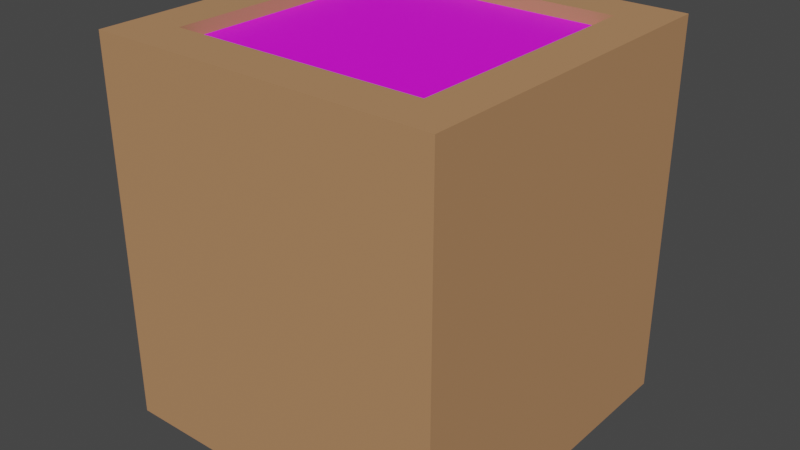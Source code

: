 # Source: food_burger.blend  (saved by Blender 2.82.7; exported with 4.5.12 LTS)
import bpy
from mathutils import Matrix  # noqa: F401  (used for matrix-valued properties, if any)

bpy.ops.wm.read_factory_settings(use_empty=True)
scene = bpy.context.scene
scene.name = 'Scene'

# ---- collections
col_collection = bpy.data.collections.new('Collection'); scene.collection.children.link(col_collection)

# ---- images (referenced by path relative to the original .blend; pixels are not part of the script)
import os
ASSET_DIR = os.environ.get("B2B_ASSET_DIR", "")  # directory of the original .blend (textures are referenced by path, not embedded)
HERE = os.path.dirname(os.path.abspath(__file__))  # packed textures are extracted next to this script under _unpacked/

def load_image(name, relpath, width, height, colorspace="sRGB"):
    """Load a texture the original file referenced (path relative to the .blend, or extracted next to this script)."""
    p = next((c for c in (os.path.join(HERE, relpath), os.path.join(ASSET_DIR, relpath)) if relpath and os.path.exists(c)), "")
    if p:
        img = bpy.data.images.load(p, check_existing=True)
        img.name = name
    else:  # same state as the original file: an image datablock whose file is absent (Cycles renders it pink)
        img = bpy.data.images.new(name, width, height)
        img.source = "FILE"
        img.filepath = "//" + (relpath or name)
    img.colorspace_settings.name = colorspace
    return img
img_bun_top_png = load_image('bun top.png', 'bun top.png', 1024, 1024, 'sRGB')
img_burger_2_png = load_image('burger 2.png', 'burger 2.png', 1024, 1024, 'sRGB')

# ---- materials (node trees are filled in below, after node groups)
mat_material_001 = bpy.data.materials.new('Material.001')
mat_material_001.use_transparent_shadow = False
mat_material = bpy.data.materials.new('Material')
mat_material.use_transparent_shadow = False
mat_material_002 = bpy.data.materials.new('Material.002')
mat_material_002.use_transparent_shadow = False

# ---- material node trees
mat_material_001.use_nodes = True; mat_material_001.node_tree.nodes.clear()
_N = mat_material_001.node_tree.nodes; _L = mat_material_001.node_tree.links
n0 = _N.new('ShaderNodeOutputMaterial'); n0.name = 'Material Output'; n0.location = (300, 300)
n1 = _N.new('ShaderNodeBsdfPrincipled'); n1.name = 'Principled BSDF'; n1.location = (10, 300)
n1.distribution = 'GGX'
n1.subsurface_method = 'BURLEY'
n1.inputs[0].default_value = (0.4721, 0.2404, 0.1104, 1.0)
n1.inputs[2].default_value = 0.8096
n1.inputs[3].default_value = 1.45
n1.inputs[27].default_value = (0.0, 0.0, 0.0, 1.0)
n1.inputs[28].default_value = 1.0
n2 = _N.new('ShaderNodeTexImage'); n2.name = 'Image Texture'; n2.location = (-295, 140)
n2.image = img_bun_top_png
_L.new(n1.outputs[0], n0.inputs[0])
n0.is_active_output = True
mat_material.use_nodes = True; mat_material.node_tree.nodes.clear()
_N = mat_material.node_tree.nodes; _L = mat_material.node_tree.links
n0 = _N.new('ShaderNodeOutputMaterial'); n0.name = 'Material Output'; n0.location = (300, 300)
n1 = _N.new('ShaderNodeBsdfPrincipled'); n1.name = 'Principled BSDF'; n1.location = (10, 300)
n1.distribution = 'GGX'
n1.subsurface_method = 'BURLEY'
n1.inputs[3].default_value = 1.45
n1.inputs[27].default_value = (0.0, 0.0, 0.0, 1.0)
n1.inputs[28].default_value = 1.0
n2 = _N.new('ShaderNodeTexImage'); n2.name = 'Image Texture'; n2.location = (-280, 260)
n2.image = img_bun_top_png
_L.new(n1.outputs[0], n0.inputs[0])
_L.new(n2.outputs[0], n1.inputs[0])
n0.is_active_output = True
mat_material_002.use_nodes = True; mat_material_002.node_tree.nodes.clear()
_N = mat_material_002.node_tree.nodes; _L = mat_material_002.node_tree.links
n0 = _N.new('ShaderNodeOutputMaterial'); n0.name = 'Material Output'; n0.location = (300, 300)
n1 = _N.new('ShaderNodeBsdfPrincipled'); n1.name = 'Principled BSDF'; n1.location = (10, 300)
n1.distribution = 'GGX'
n1.subsurface_method = 'BURLEY'
n1.inputs[3].default_value = 1.45
n1.inputs[27].default_value = (0.0, 0.0, 0.0, 1.0)
n1.inputs[28].default_value = 1.0
n2 = _N.new('ShaderNodeTexImage'); n2.name = 'Image Texture'; n2.location = (-280, 260)
n2.image = img_burger_2_png
_L.new(n1.outputs[0], n0.inputs[0])
_L.new(n2.outputs[0], n1.inputs[0])
n0.is_active_output = True

# ---- world
world_world = bpy.data.worlds.new('World'); scene.world = world_world
world_world.use_nodes = True; world_world.node_tree.nodes.clear()
_N = world_world.node_tree.nodes; _L = world_world.node_tree.links
n0 = _N.new('ShaderNodeOutputWorld'); n0.name = 'World Output'; n0.location = (300, 300)
n1 = _N.new('ShaderNodeBackground'); n1.name = 'Background'; n1.location = (10, 300)
n1.inputs[0].default_value = (0.05088, 0.05088, 0.05088, 1.0)
_L.new(n1.outputs[0], n0.inputs[0])
n0.is_active_output = True
world_world.color = (0.05088, 0.05088, 0.05088)
world_world.use_sun_shadow = False
world_world.sun_shadow_jitter_overblur = 0.0

# ---- meshes
me_cube = bpy.data.meshes.new('Cube')
me_cube.from_pydata([(1.0, 1.0, 1.0), (1.0, 1.0, -1.0), (1.0, -1.0, 1.0), (1.0, -1.0, -1.0), (-1.0, 1.0, 1.0), (-1.0, 1.0, -1.0), (-1.0, -1.0, 1.0), (-1.0, -1.0, -1.0), (1.0, -1.0, 1.187), (-1.0, -1.0, 1.187), (1.0, 1.0, 1.187), (-1.0, 1.0, 1.187), (0.7383, -0.7383, 1.187), (-0.7383, -0.7383, 1.187), (0.7383, 0.7383, 1.187), (-0.7383, 0.7383, 1.187), (0.7383, -0.7383, 1.116), (-0.7383, -0.7383, 1.116), (0.7383, 0.7383, 1.116), (-0.7383, 0.7383, 1.116)], [], [(3, 2, 6, 7), (7, 6, 4, 5), (5, 1, 3, 7), (1, 0, 2, 3), (5, 4, 0, 1), (11, 9, 13, 15), (0, 4, 11, 10), (6, 2, 8, 9), (4, 6, 9, 11), (12, 14, 18, 16), (9, 8, 12, 13), (10, 11, 15, 14), (8, 10, 14, 12), (18, 19, 17, 16), (15, 13, 17, 19), (13, 12, 16, 17), (14, 15, 19, 18), (2, 0, 10, 8)])
me_cube.polygons.foreach_set('material_index', [0, 0, 0, 0, 0, 0, 0, 0, 0, 0, 0, 0, 0, 2, 0, 0, 0, 0])
_uv = me_cube.uv_layers.new(name='UVMap')
_uv.uv.foreach_set('vector', [0.375, 0.75, 0.625, 0.75, 0.625, 1.0, 0.375, 1.0, 0.375, 0.0, 0.625, 0.0, 0.625, 0.25, 0.375, 0.25, 0.125, 0.5, 0.375, 0.5, 0.375, 0.75, 0.125, 0.75, 0.375, 0.5, 0.625, 0.5, 0.625, 0.75, 0.375, 0.75, 0.375, 0.25, 0.625, 0.25, 0.625, 0.5, 0.375, 0.5, 0.625, 0.25, 0.625, 0.0, 0.625, 0.0, 0.625, 0.25, 0.625, 0.5, 0.625, 0.25, 0.625, 0.25, 0.625, 0.5, 0.625, 1.0, 0.625, 0.75, 0.625, 0.75, 0.625, 1.0, 0.625, 0.25, 0.625, 0.0, 0.625, 0.0, 0.625, 0.25, 0.625, 0.75, 0.625, 0.5, 0.625, 0.5, 0.625, 0.75, 0.625, 1.0, 0.625, 0.75, 0.625, 0.75, 0.625, 1.0, 0.625, 0.5, 0.625, 0.25, 0.625, 0.25, 0.625, 0.5, 0.625, 0.75, 0.625, 0.5, 0.625, 0.5, 0.625, 0.75, 0.8304, 0.8412, 0.1758, 0.8412, 0.1758, 0.1866, 0.8304, 0.1866, 0.625, 0.25, 0.625, 0.0, 0.625, 0.0, 0.625, 0.25, 0.625, 1.0, 0.625, 0.75, 0.625, 0.75, 0.625, 1.0, 0.625, 0.5, 0.625, 0.25, 0.625, 0.25, 0.625, 0.5, 0.625, 0.75, 0.625, 0.5, 0.625, 0.5, 0.625, 0.75])
me_cube.materials.append(mat_material_001)
me_cube.materials.append(mat_material)
me_cube.materials.append(mat_material_002)
me_cube.use_remesh_preserve_volume = False
me_cube.use_remesh_preserve_attributes = False
me_cube.use_mirror_vertex_groups = False
me_cube.update()

# ---- objects
ob_cube = bpy.data.objects.new('Cube', me_cube)

# ---- transforms, parenting, visibility, modifiers, constraints
ob_cube.location = (0.0, 0.0, 0.0)
ob_cube.lock_rotations_4d = False
ob_cube.empty_display_type = 'ARROWS'
ob_cube.lineart.crease_threshold = 0.0

# ---- collection membership
col_collection.objects.link(ob_cube)

# ---- scene / render settings (as saved in the file)
scene.frame_start = 1; scene.frame_end = 250; scene.frame_set(1)
scene.render.engine = 'BLENDER_EEVEE_NEXT'
scene.cycles.use_denoising = False
scene.cycles.samples = 128
scene.cycles.sampling_pattern = 'TABULATED_SOBOL'
scene.cycles.use_adaptive_sampling = False
scene.cycles.use_light_tree = False
scene.view_settings.view_transform = 'Filmic'
bpy.context.view_layer.update()

# ---- added for rendering (the .blend has no active camera and no usable light): camera, sun
cam_auto = bpy.data.cameras.new('AutoCamera')
cam_auto.lens = 50.0
cam_auto.sensor_width = 36.0
cam_auto.clip_end = 1000.0
ob_auto_camera = bpy.data.objects.new('AutoCamera', cam_auto)
scene.collection.objects.link(ob_auto_camera)
ob_auto_camera.location = (3.30821, -3.96986, 2.74028)
ob_auto_camera.rotation_euler = (1.09748, -7.21219e-08, 0.694738)
scene.camera = ob_auto_camera
light_auto_sun = bpy.data.lights.new('AutoSun', 'SUN')
light_auto_sun.energy = 3.0
light_auto_sun.angle = 0.0523599
ob_auto_sun = bpy.data.objects.new('AutoSun', light_auto_sun)
scene.collection.objects.link(ob_auto_sun)
ob_auto_sun.rotation_euler = (0.872665, 0.174533, 0.523599)
bpy.context.view_layer.update()
